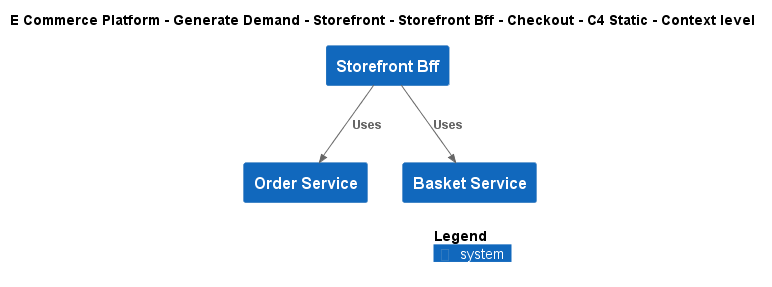

The diagram above was rendered by PlantUML. Its source (embedded in the PNG):
@startuml
!include ..\..\..\..\..\..\..\.c4s\C4_Context.puml

AddElementTag("c4interflow:lifecycle:new", $bgColor=green, $fontColor=#ffffff, $borderColor=green, $shadowing="False")
AddElementTag("c4interflow:lifecycle:changed", $bgColor=orange, $fontColor=#ffffff, $borderColor=orange, $shadowing="False")
AddElementTag("c4interflow:lifecycle:removed", $bgColor=red, $fontColor=#ffffff, $borderColor=red, $shadowing="False")

AddRelTag("c4interflow:lifecycle:new", $textColor=green, $lineColor=green)
AddRelTag("c4interflow:lifecycle:changed", $textColor=orange, $lineColor=orange)
AddRelTag("c4interflow:lifecycle:removed", $textColor=red, $lineColor=red)

SHOW_PERSON_PORTRAIT()
LAYOUT_TOP_DOWN()

skinparam linetype polyline

title E Commerce Platform - Generate Demand - Storefront - Storefront Bff - Checkout - C4 Static - Context level

System(ECommercePlatform.GenerateDemand.Storefront.SoftwareSystems.StorefrontBff, "Storefront Bff", "")
System(ECommercePlatform.GenerateDemand.OrderManagement.SoftwareSystems.OrderService, "Order Service", "")
System(ECommercePlatform.GenerateDemand.Basket.SoftwareSystems.BasketService, "Basket Service", "")

Rel(ECommercePlatform.GenerateDemand.Storefront.SoftwareSystems.StorefrontBff, ECommercePlatform.GenerateDemand.OrderManagement.SoftwareSystems.OrderService, "Uses")
Rel(ECommercePlatform.GenerateDemand.Storefront.SoftwareSystems.StorefrontBff, ECommercePlatform.GenerateDemand.Basket.SoftwareSystems.BasketService, "Uses")


SHOW_LEGEND()
@enduml